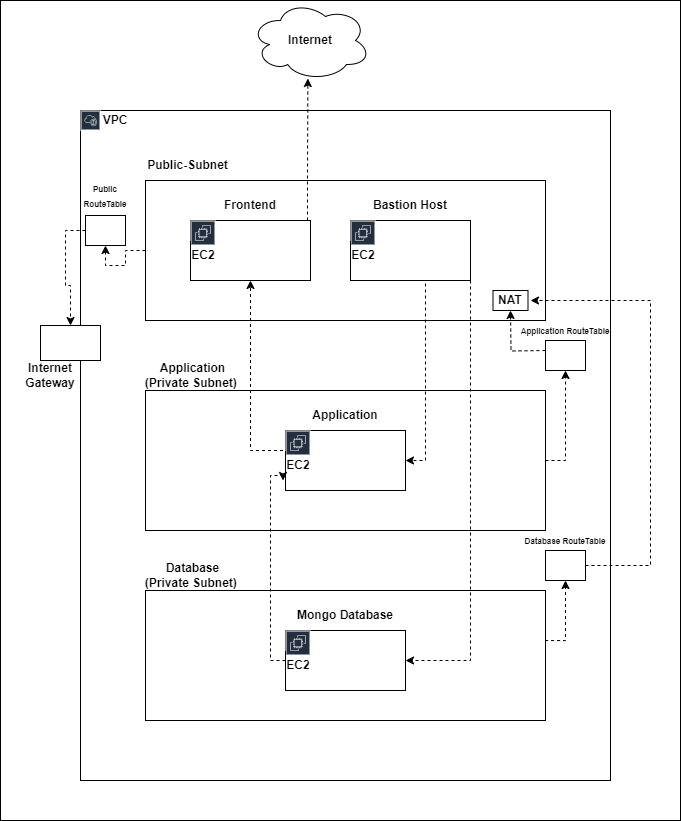

The diagram above was exported from draw.io. Its source (the exported page's mxGraphModel, read from the mxfile embedded in the PNG):
<mxGraphModel dx="1206" dy="809" grid="1" gridSize="10" guides="1" tooltips="1" connect="1" arrows="1" fold="1" page="1" pageScale="1" pageWidth="850" pageHeight="1100" math="0" shadow="0">
  <root>
    <mxCell id="0" />
    <mxCell id="1" parent="0" />
    <mxCell id="PVUXJLMkct1D2XreWrcN-26" value="" style="rounded=0;whiteSpace=wrap;html=1;" vertex="1" parent="1">
      <mxGeometry x="110" y="10" width="680" height="820" as="geometry" />
    </mxCell>
    <mxCell id="PVUXJLMkct1D2XreWrcN-1" value="" style="rounded=0;whiteSpace=wrap;html=1;" vertex="1" parent="1">
      <mxGeometry x="190" y="120" width="530" height="670" as="geometry" />
    </mxCell>
    <mxCell id="PVUXJLMkct1D2XreWrcN-57" style="edgeStyle=orthogonalEdgeStyle;rounded=0;orthogonalLoop=1;jettySize=auto;html=1;entryX=0.5;entryY=1;entryDx=0;entryDy=0;dashed=1;" edge="1" parent="1" source="PVUXJLMkct1D2XreWrcN-3" target="PVUXJLMkct1D2XreWrcN-55">
      <mxGeometry relative="1" as="geometry" />
    </mxCell>
    <mxCell id="PVUXJLMkct1D2XreWrcN-3" value="" style="rounded=0;whiteSpace=wrap;html=1;" vertex="1" parent="1">
      <mxGeometry x="255" y="190" width="400" height="140" as="geometry" />
    </mxCell>
    <mxCell id="PVUXJLMkct1D2XreWrcN-46" style="edgeStyle=orthogonalEdgeStyle;rounded=0;orthogonalLoop=1;jettySize=auto;html=1;exitX=1;exitY=0.5;exitDx=0;exitDy=0;dashed=1;" edge="1" parent="1" source="PVUXJLMkct1D2XreWrcN-4" target="PVUXJLMkct1D2XreWrcN-24">
      <mxGeometry relative="1" as="geometry" />
    </mxCell>
    <mxCell id="PVUXJLMkct1D2XreWrcN-4" value="" style="rounded=0;whiteSpace=wrap;html=1;" vertex="1" parent="1">
      <mxGeometry x="255" y="400" width="400" height="140" as="geometry" />
    </mxCell>
    <mxCell id="PVUXJLMkct1D2XreWrcN-5" value="" style="rounded=0;whiteSpace=wrap;html=1;" vertex="1" parent="1">
      <mxGeometry x="255" y="600" width="400" height="130" as="geometry" />
    </mxCell>
    <mxCell id="PVUXJLMkct1D2XreWrcN-6" value="&lt;b&gt;Public-Subnet&lt;/b&gt;" style="text;html=1;strokeColor=none;fillColor=none;align=center;verticalAlign=middle;whiteSpace=wrap;rounded=0;" vertex="1" parent="1">
      <mxGeometry x="255" y="160" width="85" height="30" as="geometry" />
    </mxCell>
    <mxCell id="PVUXJLMkct1D2XreWrcN-7" value="&lt;b&gt;Application&lt;br&gt;(Private Subnet)&amp;nbsp;&lt;br&gt;&lt;/b&gt;" style="text;html=1;strokeColor=none;fillColor=none;align=center;verticalAlign=middle;whiteSpace=wrap;rounded=0;" vertex="1" parent="1">
      <mxGeometry x="245" y="370" width="115" height="30" as="geometry" />
    </mxCell>
    <mxCell id="PVUXJLMkct1D2XreWrcN-8" value="&lt;b style=&quot;border-color: var(--border-color);&quot;&gt;Database&lt;br style=&quot;border-color: var(--border-color);&quot;&gt;(Private Subnet)&amp;nbsp;&lt;/b&gt;" style="text;html=1;strokeColor=none;fillColor=none;align=center;verticalAlign=middle;whiteSpace=wrap;rounded=0;" vertex="1" parent="1">
      <mxGeometry x="250" y="570" width="105" height="30" as="geometry" />
    </mxCell>
    <mxCell id="PVUXJLMkct1D2XreWrcN-62" style="edgeStyle=orthogonalEdgeStyle;rounded=0;orthogonalLoop=1;jettySize=auto;html=1;entryX=0.478;entryY=0.975;entryDx=0;entryDy=0;entryPerimeter=0;dashed=1;" edge="1" parent="1" source="PVUXJLMkct1D2XreWrcN-11" target="PVUXJLMkct1D2XreWrcN-37">
      <mxGeometry relative="1" as="geometry">
        <Array as="points">
          <mxPoint x="417" y="190" />
          <mxPoint x="417" y="190" />
        </Array>
      </mxGeometry>
    </mxCell>
    <mxCell id="PVUXJLMkct1D2XreWrcN-11" value="" style="rounded=0;whiteSpace=wrap;html=1;" vertex="1" parent="1">
      <mxGeometry x="300" y="230" width="120" height="60" as="geometry" />
    </mxCell>
    <mxCell id="PVUXJLMkct1D2XreWrcN-35" style="edgeStyle=orthogonalEdgeStyle;rounded=0;orthogonalLoop=1;jettySize=auto;html=1;exitX=0.5;exitY=1;exitDx=0;exitDy=0;entryX=1;entryY=0.5;entryDx=0;entryDy=0;dashed=1;" edge="1" parent="1" source="PVUXJLMkct1D2XreWrcN-12" target="PVUXJLMkct1D2XreWrcN-13">
      <mxGeometry relative="1" as="geometry">
        <Array as="points">
          <mxPoint x="535" y="290" />
          <mxPoint x="535" y="470" />
        </Array>
      </mxGeometry>
    </mxCell>
    <mxCell id="PVUXJLMkct1D2XreWrcN-12" value="" style="rounded=0;whiteSpace=wrap;html=1;" vertex="1" parent="1">
      <mxGeometry x="460" y="230" width="120" height="60" as="geometry" />
    </mxCell>
    <mxCell id="PVUXJLMkct1D2XreWrcN-13" value="" style="rounded=0;whiteSpace=wrap;html=1;" vertex="1" parent="1">
      <mxGeometry x="395" y="440" width="120" height="60" as="geometry" />
    </mxCell>
    <mxCell id="PVUXJLMkct1D2XreWrcN-36" style="edgeStyle=orthogonalEdgeStyle;rounded=0;orthogonalLoop=1;jettySize=auto;html=1;exitX=1;exitY=1;exitDx=0;exitDy=0;entryX=1;entryY=0.5;entryDx=0;entryDy=0;dashed=1;" edge="1" parent="1" source="PVUXJLMkct1D2XreWrcN-12" target="PVUXJLMkct1D2XreWrcN-14">
      <mxGeometry relative="1" as="geometry" />
    </mxCell>
    <mxCell id="PVUXJLMkct1D2XreWrcN-60" style="edgeStyle=orthogonalEdgeStyle;rounded=0;orthogonalLoop=1;jettySize=auto;html=1;entryX=0.25;entryY=1;entryDx=0;entryDy=0;dashed=1;" edge="1" parent="1" source="PVUXJLMkct1D2XreWrcN-14" target="PVUXJLMkct1D2XreWrcN-32">
      <mxGeometry relative="1" as="geometry">
        <Array as="points">
          <mxPoint x="380" y="670" />
          <mxPoint x="380" y="485" />
        </Array>
      </mxGeometry>
    </mxCell>
    <mxCell id="PVUXJLMkct1D2XreWrcN-14" value="" style="rounded=0;whiteSpace=wrap;html=1;" vertex="1" parent="1">
      <mxGeometry x="395" y="640" width="120" height="60" as="geometry" />
    </mxCell>
    <mxCell id="PVUXJLMkct1D2XreWrcN-15" value="" style="sketch=0;outlineConnect=0;fontColor=#232F3E;gradientColor=none;strokeColor=#ffffff;fillColor=#232F3E;dashed=0;verticalLabelPosition=middle;verticalAlign=bottom;align=center;html=1;whiteSpace=wrap;fontSize=10;fontStyle=1;spacing=3;shape=mxgraph.aws4.productIcon;prIcon=mxgraph.aws4.ec2;" vertex="1" parent="1">
      <mxGeometry x="395" y="440" width="25" height="20" as="geometry" />
    </mxCell>
    <mxCell id="PVUXJLMkct1D2XreWrcN-16" value="" style="sketch=0;outlineConnect=0;fontColor=#232F3E;gradientColor=none;strokeColor=#ffffff;fillColor=#232F3E;dashed=0;verticalLabelPosition=middle;verticalAlign=bottom;align=center;html=1;whiteSpace=wrap;fontSize=10;fontStyle=1;spacing=3;shape=mxgraph.aws4.productIcon;prIcon=mxgraph.aws4.ec2;" vertex="1" parent="1">
      <mxGeometry x="300" y="230" width="25" height="20" as="geometry" />
    </mxCell>
    <mxCell id="PVUXJLMkct1D2XreWrcN-17" value="" style="sketch=0;outlineConnect=0;fontColor=#232F3E;gradientColor=none;strokeColor=#ffffff;fillColor=#232F3E;dashed=0;verticalLabelPosition=middle;verticalAlign=bottom;align=center;html=1;whiteSpace=wrap;fontSize=10;fontStyle=1;spacing=3;shape=mxgraph.aws4.productIcon;prIcon=mxgraph.aws4.ec2;" vertex="1" parent="1">
      <mxGeometry x="460" y="230" width="25" height="20" as="geometry" />
    </mxCell>
    <mxCell id="PVUXJLMkct1D2XreWrcN-18" value="" style="sketch=0;outlineConnect=0;fontColor=#232F3E;gradientColor=none;strokeColor=#ffffff;fillColor=#232F3E;dashed=0;verticalLabelPosition=middle;verticalAlign=bottom;align=center;html=1;whiteSpace=wrap;fontSize=10;fontStyle=1;spacing=3;shape=mxgraph.aws4.productIcon;prIcon=mxgraph.aws4.ec2;" vertex="1" parent="1">
      <mxGeometry x="395" y="640" width="25" height="20" as="geometry" />
    </mxCell>
    <mxCell id="PVUXJLMkct1D2XreWrcN-19" value="&lt;b&gt;Bastion Host&lt;/b&gt;" style="text;html=1;strokeColor=none;fillColor=none;align=center;verticalAlign=middle;whiteSpace=wrap;rounded=0;" vertex="1" parent="1">
      <mxGeometry x="480" y="200" width="80" height="30" as="geometry" />
    </mxCell>
    <mxCell id="PVUXJLMkct1D2XreWrcN-20" value="&lt;b&gt;Frontend&lt;/b&gt;" style="text;html=1;strokeColor=none;fillColor=none;align=center;verticalAlign=middle;whiteSpace=wrap;rounded=0;" vertex="1" parent="1">
      <mxGeometry x="320" y="200" width="80" height="30" as="geometry" />
    </mxCell>
    <mxCell id="PVUXJLMkct1D2XreWrcN-21" value="&lt;b&gt;Application&lt;/b&gt;" style="text;html=1;strokeColor=none;fillColor=none;align=center;verticalAlign=middle;whiteSpace=wrap;rounded=0;" vertex="1" parent="1">
      <mxGeometry x="415" y="410" width="80" height="30" as="geometry" />
    </mxCell>
    <mxCell id="PVUXJLMkct1D2XreWrcN-22" value="&lt;b&gt;Mongo Database&lt;/b&gt;" style="text;html=1;strokeColor=none;fillColor=none;align=center;verticalAlign=middle;whiteSpace=wrap;rounded=0;" vertex="1" parent="1">
      <mxGeometry x="400" y="610" width="110" height="30" as="geometry" />
    </mxCell>
    <mxCell id="PVUXJLMkct1D2XreWrcN-23" value="" style="rounded=0;whiteSpace=wrap;html=1;" vertex="1" parent="1">
      <mxGeometry x="602.5" y="300" width="35" height="20" as="geometry" />
    </mxCell>
    <mxCell id="PVUXJLMkct1D2XreWrcN-47" style="edgeStyle=orthogonalEdgeStyle;rounded=0;orthogonalLoop=1;jettySize=auto;html=1;exitX=0;exitY=0.5;exitDx=0;exitDy=0;dashed=1;" edge="1" parent="1">
      <mxGeometry relative="1" as="geometry">
        <mxPoint x="655" y="360" as="sourcePoint" />
        <mxPoint x="620" y="320" as="targetPoint" />
      </mxGeometry>
    </mxCell>
    <mxCell id="PVUXJLMkct1D2XreWrcN-24" value="" style="rounded=0;whiteSpace=wrap;html=1;" vertex="1" parent="1">
      <mxGeometry x="655" y="350" width="40" height="30" as="geometry" />
    </mxCell>
    <mxCell id="PVUXJLMkct1D2XreWrcN-28" value="" style="sketch=0;outlineConnect=0;fontColor=#232F3E;gradientColor=none;strokeColor=#ffffff;fillColor=#232F3E;dashed=0;verticalLabelPosition=middle;verticalAlign=bottom;align=center;html=1;whiteSpace=wrap;fontSize=10;fontStyle=1;spacing=3;shape=mxgraph.aws4.productIcon;prIcon=mxgraph.aws4.vpc;" vertex="1" parent="1">
      <mxGeometry x="190" y="120" width="20" height="20" as="geometry" />
    </mxCell>
    <mxCell id="PVUXJLMkct1D2XreWrcN-29" value="&lt;b&gt;VPC&lt;/b&gt;" style="text;html=1;strokeColor=none;fillColor=none;align=center;verticalAlign=middle;whiteSpace=wrap;rounded=0;" vertex="1" parent="1">
      <mxGeometry x="195" y="115" width="60" height="30" as="geometry" />
    </mxCell>
    <mxCell id="PVUXJLMkct1D2XreWrcN-30" value="&lt;b&gt;EC2&lt;/b&gt;" style="text;html=1;strokeColor=none;fillColor=none;align=center;verticalAlign=middle;whiteSpace=wrap;rounded=0;" vertex="1" parent="1">
      <mxGeometry x="282.5" y="250" width="60" height="30" as="geometry" />
    </mxCell>
    <mxCell id="PVUXJLMkct1D2XreWrcN-31" value="&lt;b&gt;EC2&lt;/b&gt;" style="text;html=1;strokeColor=none;fillColor=none;align=center;verticalAlign=middle;whiteSpace=wrap;rounded=0;" vertex="1" parent="1">
      <mxGeometry x="442.5" y="250" width="60" height="30" as="geometry" />
    </mxCell>
    <mxCell id="PVUXJLMkct1D2XreWrcN-61" style="edgeStyle=orthogonalEdgeStyle;rounded=0;orthogonalLoop=1;jettySize=auto;html=1;exitX=0.25;exitY=0;exitDx=0;exitDy=0;entryX=0.5;entryY=1;entryDx=0;entryDy=0;dashed=1;" edge="1" parent="1" source="PVUXJLMkct1D2XreWrcN-32" target="PVUXJLMkct1D2XreWrcN-11">
      <mxGeometry relative="1" as="geometry">
        <Array as="points">
          <mxPoint x="360" y="460" />
        </Array>
      </mxGeometry>
    </mxCell>
    <mxCell id="PVUXJLMkct1D2XreWrcN-32" value="&lt;b&gt;EC2&lt;/b&gt;" style="text;html=1;strokeColor=none;fillColor=none;align=center;verticalAlign=middle;whiteSpace=wrap;rounded=0;" vertex="1" parent="1">
      <mxGeometry x="377.5" y="460" width="60" height="30" as="geometry" />
    </mxCell>
    <mxCell id="PVUXJLMkct1D2XreWrcN-33" value="&lt;b&gt;EC2&lt;/b&gt;" style="text;html=1;strokeColor=none;fillColor=none;align=center;verticalAlign=middle;whiteSpace=wrap;rounded=0;" vertex="1" parent="1">
      <mxGeometry x="377.5" y="660" width="60" height="30" as="geometry" />
    </mxCell>
    <mxCell id="PVUXJLMkct1D2XreWrcN-34" value="&lt;b&gt;NAT&lt;/b&gt;" style="text;html=1;strokeColor=none;fillColor=none;align=center;verticalAlign=middle;whiteSpace=wrap;rounded=0;" vertex="1" parent="1">
      <mxGeometry x="590" y="295" width="60" height="30" as="geometry" />
    </mxCell>
    <mxCell id="PVUXJLMkct1D2XreWrcN-37" value="&lt;b&gt;Internet&lt;/b&gt;" style="ellipse;shape=cloud;whiteSpace=wrap;html=1;" vertex="1" parent="1">
      <mxGeometry x="360" y="10" width="120" height="80" as="geometry" />
    </mxCell>
    <mxCell id="PVUXJLMkct1D2XreWrcN-44" style="edgeStyle=orthogonalEdgeStyle;rounded=0;orthogonalLoop=1;jettySize=auto;html=1;exitX=1;exitY=0.5;exitDx=0;exitDy=0;entryX=0.833;entryY=0.5;entryDx=0;entryDy=0;entryPerimeter=0;dashed=1;" edge="1" parent="1" source="PVUXJLMkct1D2XreWrcN-40" target="PVUXJLMkct1D2XreWrcN-34">
      <mxGeometry relative="1" as="geometry">
        <Array as="points">
          <mxPoint x="760" y="575" />
          <mxPoint x="760" y="310" />
        </Array>
      </mxGeometry>
    </mxCell>
    <mxCell id="PVUXJLMkct1D2XreWrcN-45" style="edgeStyle=orthogonalEdgeStyle;rounded=0;orthogonalLoop=1;jettySize=auto;html=1;exitX=0.999;exitY=0.385;exitDx=0;exitDy=0;entryX=0.5;entryY=1;entryDx=0;entryDy=0;exitPerimeter=0;dashed=1;" edge="1" parent="1" source="PVUXJLMkct1D2XreWrcN-5" target="PVUXJLMkct1D2XreWrcN-40">
      <mxGeometry relative="1" as="geometry" />
    </mxCell>
    <mxCell id="PVUXJLMkct1D2XreWrcN-40" value="" style="rounded=0;whiteSpace=wrap;html=1;" vertex="1" parent="1">
      <mxGeometry x="655" y="560" width="40" height="30" as="geometry" />
    </mxCell>
    <mxCell id="PVUXJLMkct1D2XreWrcN-63" style="edgeStyle=orthogonalEdgeStyle;rounded=0;orthogonalLoop=1;jettySize=auto;html=1;exitX=0;exitY=0.5;exitDx=0;exitDy=0;entryX=0.5;entryY=0;entryDx=0;entryDy=0;dashed=1;" edge="1" parent="1" source="PVUXJLMkct1D2XreWrcN-55" target="PVUXJLMkct1D2XreWrcN-50">
      <mxGeometry relative="1" as="geometry" />
    </mxCell>
    <mxCell id="PVUXJLMkct1D2XreWrcN-50" value="" style="rounded=0;whiteSpace=wrap;html=1;" vertex="1" parent="1">
      <mxGeometry x="150" y="335" width="60" height="35" as="geometry" />
    </mxCell>
    <mxCell id="PVUXJLMkct1D2XreWrcN-51" value="&lt;font style=&quot;font-size: 8px;&quot;&gt;&lt;b style=&quot;&quot;&gt;Application RouteTable&lt;/b&gt;&lt;/font&gt;" style="text;html=1;strokeColor=none;fillColor=none;align=center;verticalAlign=middle;whiteSpace=wrap;rounded=0;" vertex="1" parent="1">
      <mxGeometry x="620" y="325" width="110" height="30" as="geometry" />
    </mxCell>
    <mxCell id="PVUXJLMkct1D2XreWrcN-52" value="&lt;font style=&quot;font-size: 8px;&quot;&gt;&lt;b style=&quot;&quot;&gt;Database RouteTable&lt;/b&gt;&lt;/font&gt;" style="text;html=1;strokeColor=none;fillColor=none;align=center;verticalAlign=middle;whiteSpace=wrap;rounded=0;" vertex="1" parent="1">
      <mxGeometry x="620" y="535" width="110" height="30" as="geometry" />
    </mxCell>
    <mxCell id="PVUXJLMkct1D2XreWrcN-53" value="&lt;b&gt;Internet &lt;br&gt;Gateway&lt;/b&gt;" style="text;html=1;strokeColor=none;fillColor=none;align=center;verticalAlign=middle;whiteSpace=wrap;rounded=0;" vertex="1" parent="1">
      <mxGeometry x="110" y="370" width="100" height="30" as="geometry" />
    </mxCell>
    <mxCell id="PVUXJLMkct1D2XreWrcN-55" value="" style="rounded=0;whiteSpace=wrap;html=1;" vertex="1" parent="1">
      <mxGeometry x="195" y="225" width="40" height="30" as="geometry" />
    </mxCell>
    <mxCell id="PVUXJLMkct1D2XreWrcN-59" value="&lt;font style=&quot;font-size: 8px;&quot;&gt;&lt;b style=&quot;&quot;&gt;Public&lt;br&gt;RouteTable&lt;/b&gt;&lt;/font&gt;" style="text;html=1;strokeColor=none;fillColor=none;align=center;verticalAlign=middle;whiteSpace=wrap;rounded=0;" vertex="1" parent="1">
      <mxGeometry x="160" y="190" width="110" height="30" as="geometry" />
    </mxCell>
  </root>
</mxGraphModel>